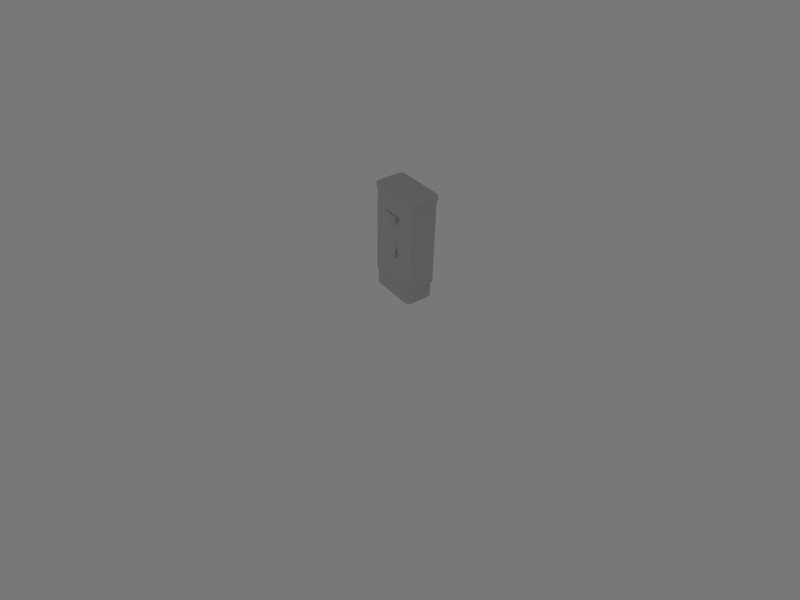 # Source: switchbox_001.blend  (saved by Blender 4.5.87; exported with 4.5.12 LTS)
import bpy
from mathutils import Matrix  # noqa: F401  (used for matrix-valued properties, if any)

bpy.ops.wm.read_factory_settings(use_empty=True)
scene = bpy.context.scene
scene.name = 'Scene'

# ---- collections
col_collection_1 = bpy.data.collections.new('Collection 1'); scene.collection.children.link(col_collection_1)

# ---- materials (node trees are filled in below, after node groups)
mat_switchbox_001_tex = bpy.data.materials.new('switchbox_001_tex')
mat_switchbox_001_tex.alpha_threshold = 0.0
mat_switchbox_001_tex.diffuse_color = (0.7562, 0.7562, 0.7562, 1.0)
mat_switchbox_001_tex.roughness = 0.5
mat_switchbox_001_tex.line_color = (0.0, 0.0, 0.0, 1.0)

# ---- material node trees

# ---- world
world_world = bpy.data.worlds.new('World'); scene.world = world_world
world_world.color = (0.4698, 0.4698, 0.4698)
world_world.use_sun_shadow = False
world_world.sun_shadow_jitter_overblur = 0.0
world_world.cycles.sampling_method = 'MANUAL'
world_world.cycles.sample_map_resolution = 256

# ---- cameras
cam_camera = bpy.data.cameras.new('Camera')
cam_camera.passepartout_alpha = 0.2
cam_camera.clip_end = 100.0
cam_camera.lens = 35.0
cam_camera.ortho_scale = 7.314
cam_camera.show_passepartout = False
cam_camera.show_safe_areas = True
cam_camera.dof.focus_distance = 0.0
cam_camera.dof.aperture_fstop = 128.0

# ---- lights
light_spot = bpy.data.lights.new('Spot', 'POINT')
light_spot.transmission_factor = 0.0
light_spot.cutoff_distance = 30.0
light_spot.energy = 100.0
light_spot.shadow_buffer_clip_start = 8.0
light_spot.shadow_soft_size = 1.0
light_spot.shadow_maximum_resolution = 0.006
light_spot.use_absolute_resolution = True
light_spot.cycles.use_multiple_importance_sampling = False

# ---- meshes
me_switchbox = bpy.data.meshes.new('switchbox')
me_switchbox.from_pydata([(0.3427, 0.1893, 1.373), (0.3427, -0.1893, 1.373), (-0.3427, -0.1893, 1.373), (-0.3427, 0.1893, 1.373), (0.3427, 0.1893, 1.439), (0.3427, -0.1893, 1.439), (-0.3427, -0.1893, 1.439), (-0.3427, 0.1893, 1.439), (-0.2998, -0.2053, 1.373), (-0.2998, 0.2053, 1.373), (-0.2998, 0.2053, 1.439), (-0.2998, -0.2053, 1.439), (0.2962, 0.2053, 1.373), (0.2962, 0.2053, 1.439), (0.2962, -0.2053, 1.439), (0.2962, -0.2053, 1.373), (0.3579, 0.1472, 1.373), (-0.3579, 0.1472, 1.373), (-0.3579, 0.1472, 1.439), (0.3579, 0.1472, 1.439), (-0.2998, 0.1472, 1.439), (0.2962, 0.1472, 1.439), (-0.2998, -0.1399, 1.439), (0.2962, -0.1399, 1.439), (-0.3579, -0.1399, 1.373), (-0.3579, -0.1399, 1.439), (0.3579, -0.1399, 1.439), (0.3579, -0.1399, 1.373), (0.345, -0.1349, 1.373), (-0.345, -0.1349, 1.373), (-0.345, 0.1419, 1.373), (0.345, 0.1419, 1.373), (0.2855, -0.1979, 1.373), (0.2855, 0.1979, 1.373), (-0.289, 0.1979, 1.373), (-0.289, -0.1979, 1.373), (-0.3304, 0.1825, 1.373), (-0.3304, -0.1825, 1.373), (0.3304, -0.1825, 1.373), (0.3304, 0.1825, 1.373), (0.3304, 0.1825, 0.2229), (0.3304, -0.1825, 0.2229), (-0.3304, -0.1825, 0.2229), (-0.3304, 0.1825, 0.2229), (-0.289, -0.1979, 0.2229), (-0.289, 0.1979, 0.2229), (0.2855, 0.1979, 0.2229), (0.2855, -0.1979, 0.2229), (0.345, 0.1419, 0.2229), (-0.345, 0.1419, 0.2229), (-0.345, -0.1349, 0.2229), (0.345, -0.1349, 0.2229), (0.3247, -0.1269, 0.2229), (-0.3247, -0.1269, 0.2229), (-0.3247, 0.1335, 0.2229), (0.3247, 0.1335, 0.2229), (0.2687, -0.1862, 0.2229), (0.2687, 0.1862, 0.2229), (-0.2719, 0.1862, 0.2229), (-0.2719, -0.1862, 0.2229), (-0.3109, 0.1717, 0.2229), (-0.3109, -0.1717, 0.2229), (0.3109, -0.1717, 0.2229), (0.3109, 0.1717, 0.2229), (0.3109, 0.1717, 0.00215), (0.3109, -0.1717, 0.00215), (-0.3109, -0.1717, 0.00215), (-0.3109, 0.1717, 0.00215), (-0.2719, -0.1862, 0.00215), (-0.2719, 0.1862, 0.00215), (0.2687, 0.1862, 0.00215), (0.2687, -0.1862, 0.00215), (0.3247, 0.1335, 0.00215), (-0.3247, 0.1335, 0.00215), (-0.2719, 0.1335, 0.00215), (0.2687, 0.1335, 0.00215), (-0.2719, -0.1269, 0.00215), (0.2687, -0.1269, 0.00215), (-0.3247, -0.1269, 0.00215), (0.3247, -0.1269, 0.00215), (0.09343, -0.1924, 0.8067), (0.09343, -0.1924, 0.6938), (0.0566, -0.1924, 0.6938), (0.0566, -0.1924, 0.8067), (0.09343, -0.2048, 0.8067), (0.09343, -0.2048, 0.6938), (0.0566, -0.2048, 0.6938), (0.0566, -0.2048, 0.8067), (0.09507, -0.1924, 0.7984), (0.05496, -0.1924, 0.7984), (0.09507, -0.2048, 0.7984), (0.05496, -0.2048, 0.7984), (0.05496, -0.2048, 0.7022), (0.05496, -0.1924, 0.7022), (0.09507, -0.2048, 0.7022), (0.09507, -0.1924, 0.7022), (0.06429, -0.1924, 0.692), (0.06429, -0.1924, 0.8086), (0.06429, -0.2048, 0.692), (0.06429, -0.2048, 0.8086), (0.06429, -0.2048, 0.7984), (0.06663, -0.2048, 0.7013), (0.08481, -0.2048, 0.692), (0.08706, -0.2048, 0.7033), (0.08481, -0.1924, 0.8086), (0.08481, -0.2048, 0.7984), (0.08481, -0.2048, 0.8086), (0.08481, -0.1924, 0.692), (0.05496, -0.2048, 0.7262), (0.09507, -0.2048, 0.7262), (0.09507, -0.1924, 0.7262), (0.05496, -0.1924, 0.7262), (0.06431, -0.2048, 0.7253), (0.08473, -0.2048, 0.7273), (0.08536, -0.2177, 0.7208), (0.06493, -0.2177, 0.7188), (0.08706, -0.2224, 0.7033), (0.06663, -0.2224, 0.7013), (0.0644, -0.2068, 0.7243), (0.08483, -0.2068, 0.7262), (0.06663, -0.2075, 0.7013), (0.08706, -0.2075, 0.7033), (0.08891, -0.2075, 0.6244), (0.08, -0.2075, 0.6235), (0.07775, -0.2224, 0.6233), (0.09116, -0.2224, 0.6246), (0.0933, -0.2224, 0.6015), (0.08008, -0.2224, 0.6002), (0.08293, -0.2075, 0.594), (0.09171, -0.2075, 0.5948), (0.09055, -0.1973, 0.5901), (0.08499, -0.1973, 0.5895), (0.08163, -0.1973, 0.6237), (0.08728, -0.1973, 0.6242), (0.07899, -0.2224, 0.611), (0.0923, -0.2224, 0.6123), (0.08327, -0.1973, 0.607), (0.08888, -0.1973, 0.6075), (0.09049, -0.2077, 0.6195), (0.09224, -0.2082, 0.6011), (0.09027, -0.2009, 0.6096), (0.07937, -0.2077, 0.6185), (0.08121, -0.2082, 0.6), (0.0815, -0.2009, 0.6088), (0.07877, -0.2162, 0.6099), (0.09274, -0.2162, 0.6112), (0.09306, -0.2147, 0.6043), (0.07979, -0.2147, 0.603), (0.0805, -0.2022, 0.6164), (0.09108, -0.2028, 0.6037), (0.08979, -0.2022, 0.6173), (0.08184, -0.2028, 0.6028), (0.07843, -0.2147, 0.6165), (0.09179, -0.2147, 0.6178), (0.06683, -0.22, 0.6124), (0.06217, -0.22, 0.6124), (0.06292, -0.2058, 0.6026), (0.06609, -0.2051, 0.6163), (0.06608, -0.2058, 0.6026), (0.06291, -0.2051, 0.6163), (0.06224, -0.2196, 0.6045), (0.06677, -0.2196, 0.6045), (0.063, -0.2039, 0.6086), (0.06262, -0.2112, 0.5999), (0.0626, -0.2107, 0.6185), (0.066, -0.2039, 0.6086), (0.06639, -0.2112, 0.5999), (0.0664, -0.2107, 0.6185), (0.06658, -0.2003, 0.6066), (0.06242, -0.2003, 0.6066), (0.06678, -0.2253, 0.614), (0.06222, -0.2253, 0.614), (0.0666, -0.2003, 0.6234), (0.06241, -0.2003, 0.6234), (0.06244, -0.2003, 0.5947), (0.06657, -0.2003, 0.5947), (0.066, -0.2105, 0.5947), (0.063, -0.2105, 0.5947), (0.06224, -0.2253, 0.6012), (0.06676, -0.2253, 0.6012), (0.06298, -0.2105, 0.6234), (0.06602, -0.2105, 0.6234), (0.07137, -0.1974, 0.5947), (0.05763, -0.1974, 0.5947), (0.05753, -0.1974, 0.6234), (0.07147, -0.1974, 0.6234), (0.05759, -0.1974, 0.6066), (0.07142, -0.1974, 0.6066), (0.1076, -0.2025, 1.154), (0.1076, -0.2025, 1.1), (-0.1138, -0.2025, 1.1), (-0.1138, -0.2025, 1.154), (0.1076, -0.2067, 1.154), (0.1076, -0.2067, 1.1), (-0.1138, -0.2067, 1.1), (-0.1138, -0.2067, 1.154), (-0.05361, -0.1992, 1.1), (-0.05361, -0.1992, 1.154), (-0.0536, -0.21, 1.1), (-0.05361, -0.21, 1.154), (-0.04098, -0.21, 1.154), (-0.04098, -0.1992, 1.154), (-0.04097, -0.21, 1.1), (-0.04098, -0.1992, 1.1), (-0.0371, -0.2025, 1.154), (-0.0371, -0.2025, 1.1), (-0.0371, -0.2067, 1.154), (-0.03709, -0.2067, 1.1), (-0.05652, -0.2067, 1.154), (-0.05652, -0.2025, 1.154), (-0.05651, -0.2067, 1.1), (-0.05652, -0.2025, 1.1), (-0.04808, -0.197, 1.154), (-0.04808, -0.197, 1.1), (-0.04808, -0.2122, 1.154), (-0.04808, -0.2122, 1.1), (0.07337, -0.201, 1.142), (0.07337, -0.201, 1.135), (0.06969, -0.201, 1.135), (0.06969, -0.201, 1.142), (0.07337, -0.2149, 1.14), (0.07337, -0.2121, 1.133), (0.06969, -0.2121, 1.133), (0.06969, -0.2149, 1.14), (0.06969, -0.2214, 1.128), (0.06969, -0.2145, 1.128), (0.07337, -0.2145, 1.128), (0.07337, -0.2214, 1.128), (0.07337, -0.2162, 1.116), (0.07337, -0.2114, 1.121), (0.06969, -0.2114, 1.121), (0.06969, -0.2162, 1.116), (0.06969, -0.201, 1.114), (0.06969, -0.201, 1.121), (0.07337, -0.201, 1.121), (0.07337, -0.201, 1.114), (0.05775, -0.2218, 1.11), (0.0647, -0.2217, 1.11), (0.06465, -0.2188, 1.108), (0.05771, -0.2189, 1.108), (0.0599, -0.2096, 1.12), (0.06498, -0.2124, 1.116), (0.06503, -0.2153, 1.118), (0.05994, -0.2125, 1.122), (0.07117, -0.2092, 1.126), (0.07121, -0.2134, 1.121), (0.07117, -0.2105, 1.119), (0.07113, -0.2063, 1.124), (0.08322, -0.2102, 1.119), (0.07685, -0.2119, 1.117), (0.07689, -0.2148, 1.119), (0.08326, -0.2131, 1.121), (0.08531, -0.2186, 1.108), (0.07835, -0.2187, 1.108), (0.07839, -0.2216, 1.11), (0.08535, -0.2215, 1.11), (0.09018, -0.2145, 1.107), (0.09018, -0.2381, 1.078), (0.05288, -0.2381, 1.078), (0.05288, -0.2145, 1.107), (0.09018, -0.2245, 1.115), (0.09018, -0.2482, 1.086), (0.05288, -0.2482, 1.086), (0.05288, -0.2245, 1.115)], [], [(4, 13, 21, 19), (0, 4, 19, 16), (1, 5, 14, 15), (2, 6, 25, 24), (4, 0, 12, 13), (9, 3, 7, 10), (11, 6, 2, 8), (10, 7, 18, 20), (12, 9, 10, 13), (14, 11, 8, 15), (13, 10, 20, 21), (20, 22, 23, 21), (18, 25, 22, 20), (18, 7, 3, 17), (19, 26, 27, 16), (21, 23, 26, 19), (23, 14, 5, 26), (26, 5, 1, 27), (25, 6, 11, 22), (22, 11, 14, 23), (25, 18, 17, 24), (2, 24, 29, 37), (24, 17, 30, 29), (27, 1, 38, 28), (16, 27, 28, 31), (0, 16, 31, 39), (17, 3, 36, 30), (1, 15, 32, 38), (15, 8, 35, 32), (12, 0, 39, 33), (9, 12, 33, 34), (8, 2, 37, 35), (3, 9, 34, 36), (36, 34, 45, 43), (35, 37, 42, 44), (34, 33, 46, 45), (33, 39, 40, 46), (32, 35, 44, 47), (38, 32, 47, 41), (30, 36, 43, 49), (39, 31, 48, 40), (31, 28, 51, 48), (28, 38, 41, 51), (29, 30, 49, 50), (37, 29, 50, 42), (42, 50, 53, 61), (50, 49, 54, 53), (51, 41, 62, 52), (48, 51, 52, 55), (40, 48, 55, 63), (49, 43, 60, 54), (41, 47, 56, 62), (47, 44, 59, 56), (46, 40, 63, 57), (45, 46, 57, 58), (44, 42, 61, 59), (43, 45, 58, 60), (60, 58, 69, 67), (59, 61, 66, 68), (58, 57, 70, 69), (57, 63, 64, 70), (56, 59, 68, 71), (62, 56, 71, 65), (54, 60, 67, 73), (63, 55, 72, 64), (55, 52, 79, 72), (52, 62, 65, 79), (53, 54, 73, 78), (61, 53, 78, 66), (64, 72, 75, 70), (68, 66, 78, 76), (71, 68, 76, 77), (74, 69, 70, 75), (73, 67, 69, 74), (72, 79, 77, 75), (79, 65, 71, 77), (76, 74, 75, 77), (78, 73, 74, 76), (84, 106, 105, 90), (80, 84, 90, 88), (81, 85, 102, 107), (82, 86, 92, 93), (83, 87, 99, 97), (91, 87, 83, 89), (90, 109, 110, 88), (91, 108, 112, 100), (92, 86, 98, 101), (94, 85, 81, 95), (92, 108, 111, 93), (98, 102, 103, 101), (99, 106, 104, 97), (98, 86, 82, 96), (99, 87, 91, 100), (106, 84, 80, 104), (103, 94, 109, 113), (102, 85, 94, 103), (102, 98, 96, 107), (106, 99, 100, 105), (109, 90, 105, 113), (113, 105, 100, 112), (108, 91, 89, 111), (108, 92, 101, 112), (109, 94, 95, 110), (113, 112, 118, 119), (112, 101, 120, 118), (103, 113, 119, 121), (101, 103, 121, 120), (117, 116, 114, 115), (119, 114, 116, 121), (120, 117, 115, 118), (118, 115, 114, 119), (120, 121, 122, 123), (117, 120, 123, 124), (121, 116, 125, 122), (116, 117, 124, 125), (125, 124, 134, 135), (129, 126, 127, 128), (129, 128, 131, 130), (123, 122, 133, 132), (132, 133, 137, 136), (137, 130, 131, 136), (134, 127, 126, 135), (126, 146, 145, 135), (126, 129, 139, 146), (127, 147, 142, 128), (127, 134, 144, 147), (132, 148, 141, 123), (132, 136, 143, 148), (130, 149, 139, 129), (130, 137, 140, 149), (133, 150, 140, 137), (133, 122, 138, 150), (131, 151, 143, 136), (131, 128, 142, 151), (124, 152, 144, 134), (124, 123, 141, 152), (125, 153, 138, 122), (125, 135, 145, 153), (139, 142, 147, 146), (144, 145, 146, 147), (144, 152, 153, 145), (138, 153, 152, 141), (138, 141, 148, 150), (140, 150, 148, 143), (140, 143, 151, 149), (149, 151, 142, 139), (158, 156, 163, 166), (165, 162, 156, 158), (165, 157, 159, 162), (167, 164, 159, 157), (167, 154, 155, 164), (155, 154, 161, 160), (166, 163, 160, 161), (170, 154, 167, 181), (171, 180, 164, 155), (174, 177, 163, 156), (174, 156, 162, 169), (172, 181, 167, 157), (172, 157, 165, 168), (175, 168, 165, 158), (175, 158, 166, 176), (173, 169, 162, 159), (173, 159, 164, 180), (178, 171, 155, 160), (178, 160, 163, 177), (179, 176, 166, 161), (179, 161, 154, 170), (171, 178, 179, 170), (180, 181, 172, 173), (176, 177, 174, 175), (176, 179, 178, 177), (170, 181, 180, 171), (175, 174, 183, 182), (173, 172, 185, 184), (168, 175, 182, 187), (172, 168, 187, 185), (174, 169, 186, 183), (169, 173, 184, 186), (190, 191, 209, 211), (192, 206, 207, 193), (188, 192, 193, 189), (189, 193, 207, 205), (190, 194, 195, 191), (191, 195, 208, 209), (199, 214, 212, 197), (198, 210, 211, 196), (199, 208, 210, 198), (197, 212, 213, 196), (201, 204, 205, 203), (200, 206, 204, 201), (202, 215, 213, 203), (200, 214, 215, 202), (206, 192, 188, 204), (204, 188, 189, 205), (207, 202, 203, 205), (206, 200, 202, 207), (208, 195, 194, 210), (210, 194, 190, 211), (208, 199, 197, 209), (209, 197, 196, 211), (214, 199, 198, 215), (215, 198, 196, 213), (212, 201, 203, 213), (214, 200, 201, 212), (216, 220, 221, 217), (217, 221, 222, 218), (218, 222, 223, 219), (219, 223, 220, 216), (220, 223, 224, 227), (223, 222, 225, 224), (222, 221, 226, 225), (221, 220, 227, 226), (226, 227, 228, 229), (225, 226, 229, 230), (224, 225, 230, 231), (227, 224, 231, 228), (228, 231, 232, 235), (231, 230, 233, 232), (230, 229, 234, 233), (229, 228, 235, 234), (242, 243, 236, 237), (241, 242, 237, 238), (240, 241, 238, 239), (243, 240, 239, 236), (244, 247, 240, 243), (247, 246, 241, 240), (246, 245, 242, 241), (245, 244, 243, 242), (250, 251, 244, 245), (249, 250, 245, 246), (248, 249, 246, 247), (251, 248, 247, 244), (252, 248, 251, 255), (253, 249, 248, 252), (254, 250, 249, 253), (255, 251, 250, 254), (258, 259, 256, 257), (260, 263, 262, 261), (256, 260, 261, 257), (257, 261, 262, 258), (258, 262, 263, 259), (259, 263, 260, 256)])
_uv = me_switchbox.uv_layers.new(name='UVMap')
_uv.uv.foreach_set('vector', [0.3353, 0.298, 0.3138, 0.3054, 0.3138, 0.2786, 0.3423, 0.2786, 0.9684, 0.9636, 0.9684, 0.9911, 0.9481, 0.9911, 0.9481, 0.9636, 0.7929, 0.9636, 0.7929, 0.9911, 0.7717, 0.9911, 0.7717, 0.9636, 0.4785, 0.9636, 0.4785, 0.9911, 0.4549, 0.9911, 0.4549, 0.9636, 0.9684, 0.9911, 0.9684, 0.9636, 0.9916, 0.9636, 0.9916, 0.9911, 0.2803, 0.9636, 0.3009, 0.9636, 0.3009, 0.9911, 0.2803, 0.9911, 0.5023, 0.9911, 0.4785, 0.9911, 0.4785, 0.9636, 0.5023, 0.9636, 0.03861, 0.3054, 0.01879, 0.298, 0.01177, 0.2786, 0.03861, 0.2786, 0.008822, 0.9636, 0.2803, 0.9636, 0.2803, 0.9911, 0.008822, 0.9911, 0.7717, 0.9911, 0.5023, 0.9911, 0.5023, 0.9636, 0.7717, 0.9636, 0.3138, 0.3054, 0.03861, 0.3054, 0.03861, 0.2786, 0.3138, 0.2786, 0.03861, 0.2786, 0.03861, 0.146, 0.3138, 0.146, 0.3138, 0.2786, 0.01177, 0.2786, 0.01177, 0.146, 0.03861, 0.146, 0.03861, 0.2786, 0.3221, 0.9911, 0.3009, 0.9911, 0.3009, 0.9636, 0.3221, 0.9636, 0.9481, 0.9911, 0.8163, 0.9911, 0.8163, 0.9636, 0.9481, 0.9636, 0.3138, 0.2786, 0.3138, 0.146, 0.3423, 0.146, 0.3423, 0.2786, 0.3138, 0.146, 0.3138, 0.1158, 0.3353, 0.1232, 0.3423, 0.146, 0.8163, 0.9911, 0.7929, 0.9911, 0.7929, 0.9636, 0.8163, 0.9636, 0.01177, 0.146, 0.01879, 0.1232, 0.03861, 0.1158, 0.03861, 0.146, 0.03861, 0.146, 0.03861, 0.1158, 0.3138, 0.1158, 0.3138, 0.146, 0.4549, 0.9911, 0.3221, 0.9911, 0.3221, 0.9636, 0.4549, 0.9636, 0.4785, 0.9636, 0.4549, 0.9636, 0.4549, 0.9561, 0.4785, 0.9561, 0.4549, 0.9636, 0.3221, 0.9636, 0.3221, 0.9561, 0.4549, 0.9561, 0.8163, 0.9636, 0.7929, 0.9636, 0.7929, 0.9561, 0.8163, 0.9561, 0.9481, 0.9636, 0.8163, 0.9636, 0.8163, 0.9561, 0.9481, 0.9561, 0.9684, 0.9636, 0.9481, 0.9636, 0.9481, 0.9561, 0.9684, 0.9561, 0.3221, 0.9636, 0.3009, 0.9636, 0.3009, 0.9561, 0.3221, 0.9561, 0.7929, 0.9636, 0.7717, 0.9636, 0.7717, 0.9561, 0.7929, 0.9561, 0.7717, 0.9636, 0.5023, 0.9636, 0.5023, 0.9561, 0.7717, 0.9561, 0.9916, 0.9636, 0.9684, 0.9636, 0.9684, 0.9561, 0.9916, 0.9561, 0.2803, 0.9636, 0.008822, 0.9636, 0.008822, 0.9561, 0.2803, 0.9561, 0.5023, 0.9636, 0.4785, 0.9636, 0.4785, 0.9561, 0.5023, 0.9561, 0.3009, 0.9636, 0.2803, 0.9636, 0.2803, 0.9561, 0.3009, 0.9561, 0.3009, 0.9561, 0.2803, 0.9561, 0.2803, 0.4419, 0.3009, 0.4419, 0.5023, 0.9561, 0.4785, 0.9561, 0.4785, 0.4419, 0.5023, 0.4419, 0.2803, 0.9561, 0.008822, 0.9561, 0.008822, 0.4419, 0.2803, 0.4419, 0.9916, 0.9561, 0.9684, 0.9561, 0.9684, 0.4419, 0.9916, 0.4419, 0.7717, 0.9561, 0.5023, 0.9561, 0.5023, 0.4419, 0.7717, 0.4419, 0.7929, 0.9561, 0.7717, 0.9561, 0.7717, 0.4419, 0.7929, 0.4419, 0.3221, 0.9561, 0.3009, 0.9561, 0.3009, 0.4419, 0.3221, 0.4419, 0.9684, 0.9561, 0.9481, 0.9561, 0.9481, 0.4419, 0.9684, 0.4419, 0.9481, 0.9561, 0.8163, 0.9561, 0.8163, 0.4419, 0.9481, 0.4419, 0.8163, 0.9561, 0.7929, 0.9561, 0.7929, 0.4419, 0.8163, 0.4419, 0.4549, 0.9561, 0.3221, 0.9561, 0.3221, 0.4419, 0.4549, 0.4419, 0.4785, 0.9561, 0.4549, 0.9561, 0.4549, 0.4419, 0.4785, 0.4419, 0.4785, 0.4419, 0.4549, 0.4419, 0.4549, 0.4294, 0.4785, 0.4294, 0.4549, 0.4419, 0.3221, 0.4419, 0.3221, 0.4294, 0.4549, 0.4294, 0.8163, 0.4419, 0.7929, 0.4419, 0.7929, 0.4294, 0.8163, 0.4294, 0.9481, 0.4419, 0.8163, 0.4419, 0.8163, 0.4294, 0.9481, 0.4294, 0.9684, 0.4419, 0.9481, 0.4419, 0.9481, 0.4294, 0.9684, 0.4294, 0.3221, 0.4419, 0.3009, 0.4419, 0.3009, 0.4294, 0.3221, 0.4294, 0.7929, 0.4419, 0.7717, 0.4419, 0.7717, 0.4294, 0.7929, 0.4294, 0.7717, 0.4419, 0.5023, 0.4419, 0.5023, 0.4294, 0.7717, 0.4294, 0.9916, 0.4419, 0.9684, 0.4419, 0.9684, 0.4294, 0.9916, 0.4294, 0.2803, 0.4419, 0.008822, 0.4419, 0.008822, 0.4294, 0.2803, 0.4294, 0.5023, 0.4419, 0.4785, 0.4419, 0.4785, 0.4294, 0.5023, 0.4294, 0.3009, 0.4419, 0.2803, 0.4419, 0.2803, 0.4294, 0.3009, 0.4294, 0.3009, 0.4294, 0.2803, 0.4294, 0.2803, 0.3129, 0.3009, 0.3129, 0.5023, 0.4294, 0.4785, 0.4294, 0.4785, 0.3129, 0.5023, 0.3129, 0.2803, 0.4294, 0.008822, 0.4294, 0.008822, 0.3129, 0.2803, 0.3129, 0.9916, 0.4294, 0.9684, 0.4294, 0.9684, 0.3129, 0.9916, 0.3129, 0.7717, 0.4294, 0.5023, 0.4294, 0.5023, 0.3129, 0.7717, 0.3129, 0.7929, 0.4294, 0.7717, 0.4294, 0.7717, 0.3129, 0.7929, 0.3129, 0.3221, 0.4294, 0.3009, 0.4294, 0.3009, 0.3129, 0.3221, 0.3129, 0.9684, 0.4294, 0.9481, 0.4294, 0.9481, 0.3129, 0.9684, 0.3129, 0.9481, 0.4294, 0.8163, 0.4294, 0.8163, 0.3129, 0.9481, 0.3129, 0.8163, 0.4294, 0.7929, 0.4294, 0.7929, 0.3129, 0.8163, 0.3129, 0.4549, 0.4294, 0.3221, 0.4294, 0.3221, 0.3129, 0.4549, 0.3129, 0.4785, 0.4294, 0.4549, 0.4294, 0.4549, 0.3129, 0.4785, 0.3129, 0.6421, 0.1318, 0.6485, 0.1494, 0.6226, 0.1493, 0.6226, 0.125, 0.3727, 0.2966, 0.3547, 0.2899, 0.3484, 0.2692, 0.3728, 0.2692, 0.6224, 0.297, 0.3727, 0.2966, 0.3728, 0.2692, 0.6224, 0.2696, 0.3729, 0.149, 0.373, 0.1246, 0.6226, 0.125, 0.6226, 0.1493, 0.3486, 0.1489, 0.355, 0.1313, 0.373, 0.1246, 0.3729, 0.149, 0.6485, 0.1494, 0.6483, 0.2696, 0.6224, 0.2696, 0.6226, 0.1493, 0.6483, 0.2696, 0.6419, 0.2903, 0.6224, 0.297, 0.6224, 0.2696, 0.3728, 0.2692, 0.3729, 0.149, 0.6226, 0.1493, 0.6224, 0.2696, 0.3484, 0.2692, 0.3486, 0.1489, 0.3729, 0.149, 0.3728, 0.2692, 0.8425, 0.2627, 0.8326, 0.2686, 0.8326, 0.2511, 0.8479, 0.2511, 0.8579, 0.2784, 0.8425, 0.2627, 0.8479, 0.2511, 0.8713, 0.2511, 0.8579, 0.03929, 0.8425, 0.05456, 0.8326, 0.0504, 0.8326, 0.02898, 0.7655, 0.03929, 0.7816, 0.05456, 0.7751, 0.06315, 0.7517, 0.06315, 0.7655, 0.2784, 0.7816, 0.2627, 0.7932, 0.2686, 0.7932, 0.2945, 0.7751, 0.2511, 0.7816, 0.2627, 0.7655, 0.2784, 0.7517, 0.2511, 0.8479, 0.2511, 0.8479, 0.1107, 0.8713, 0.1107, 0.8713, 0.2511, 0.7751, 0.2511, 0.7751, 0.1107, 0.7932, 0.1107, 0.7932, 0.2511, 0.7751, 0.06315, 0.7816, 0.05456, 0.7932, 0.0504, 0.7932, 0.06315, 0.8479, 0.06315, 0.8425, 0.05456, 0.8579, 0.03929, 0.8713, 0.06315, 0.7751, 0.06315, 0.7751, 0.1107, 0.7517, 0.1107, 0.7517, 0.06315, 0.7932, 0.0504, 0.8326, 0.0504, 0.8326, 0.06315, 0.7932, 0.06315, 0.7932, 0.2686, 0.8326, 0.2686, 0.8326, 0.2945, 0.7932, 0.2945, 0.7932, 0.0504, 0.7816, 0.05456, 0.7655, 0.03929, 0.7932, 0.02898, 0.7932, 0.2686, 0.7816, 0.2627, 0.7751, 0.2511, 0.7932, 0.2511, 0.8326, 0.2686, 0.8425, 0.2627, 0.8579, 0.2784, 0.8326, 0.2945, 0.8326, 0.06315, 0.8479, 0.06315, 0.8479, 0.1107, 0.8326, 0.1107, 0.8326, 0.0504, 0.8425, 0.05456, 0.8479, 0.06315, 0.8326, 0.06315, 0.8326, 0.0504, 0.7932, 0.0504, 0.7932, 0.02898, 0.8326, 0.02898, 0.8326, 0.2686, 0.7932, 0.2686, 0.7932, 0.2511, 0.8326, 0.2511, 0.8479, 0.1107, 0.8479, 0.2511, 0.8326, 0.2511, 0.8326, 0.1107, 0.8326, 0.1107, 0.8326, 0.2511, 0.7932, 0.2511, 0.7932, 0.1107, 0.7751, 0.1107, 0.7751, 0.2511, 0.7517, 0.2511, 0.7517, 0.1107, 0.7751, 0.1107, 0.7751, 0.06315, 0.7932, 0.06315, 0.7932, 0.1107, 0.8479, 0.1107, 0.8479, 0.06315, 0.8713, 0.06315, 0.8713, 0.1107, 0.9611, 0.3008, 0.9295, 0.3008, 0.9295, 0.2915, 0.9611, 0.2915, 0.9295, 0.3008, 0.9035, 0.2538, 0.9035, 0.244, 0.9295, 0.2915, 0.9919, 0.2538, 0.9611, 0.3008, 0.9611, 0.2915, 0.9883, 0.244, 0.9035, 0.2538, 0.8786, 0.2538, 0.8786, 0.244, 0.9035, 0.244, 0.9295, 0.244, 0.9611, 0.244, 0.9611, 0.2728, 0.9295, 0.2728, 0.9611, 0.2915, 0.9611, 0.2728, 0.9611, 0.244, 0.9883, 0.244, 0.9035, 0.244, 0.9295, 0.244, 0.9295, 0.2728, 0.9295, 0.2915, 0.9295, 0.2915, 0.9295, 0.2728, 0.9611, 0.2728, 0.9611, 0.2915, 0.9035, 0.244, 0.8786, 0.244, 0.8786, 0.1134, 0.9035, 0.1134, 0.9295, 0.244, 0.9035, 0.244, 0.9035, 0.1134, 0.9295, 0.1134, 0.9883, 0.244, 0.9611, 0.244, 0.9611, 0.1134, 0.9883, 0.1134, 0.9611, 0.244, 0.9295, 0.244, 0.9295, 0.1134, 0.9611, 0.1134, 0.9908, 0.09281, 0.9869, 0.0902, 0.9869, 0.06562, 0.9914, 0.06821, 0.9571, 0.02648, 0.992, 0.03987, 0.9869, 0.04393, 0.9571, 0.0314, 0.9571, 0.02648, 0.9571, 0.0314, 0.9366, 0.02246, 0.9318, 0.01691, 0.9571, 0.09064, 0.9571, 0.09539, 0.9312, 0.09537, 0.9366, 0.09095, 0.9366, 0.09095, 0.9312, 0.09537, 0.9315, 0.05852, 0.9366, 0.05743, 0.9315, 0.05852, 0.9318, 0.01691, 0.9366, 0.02246, 0.9366, 0.05743, 0.9869, 0.06562, 0.9869, 0.04393, 0.992, 0.03987, 0.9914, 0.06821, 0.8777, 0.04302, 0.893, 0.0488, 0.8898, 0.06247, 0.8776, 0.06471, 0.8777, 0.04302, 0.9076, 0.02999, 0.9059, 0.04246, 0.893, 0.0488, 0.9869, 0.04393, 0.9715, 0.04955, 0.9585, 0.04347, 0.9571, 0.0314, 0.9869, 0.04393, 0.9869, 0.06562, 0.9745, 0.06325, 0.9715, 0.04955, 0.9366, 0.09095, 0.9464, 0.07629, 0.9575, 0.08054, 0.9571, 0.09064, 0.9366, 0.09095, 0.9366, 0.05743, 0.9438, 0.06109, 0.9464, 0.07629, 0.9283, 0.02069, 0.917, 0.04784, 0.9059, 0.04246, 0.9076, 0.02999, 0.9283, 0.02069, 0.9286, 0.05575, 0.9207, 0.05971, 0.917, 0.04784, 0.9283, 0.08942, 0.918, 0.07497, 0.9207, 0.05971, 0.9286, 0.05575, 0.9283, 0.08942, 0.9075, 0.08951, 0.9069, 0.07939, 0.918, 0.07497, 0.9366, 0.02246, 0.9476, 0.0491, 0.9438, 0.06109, 0.9366, 0.05743, 0.9366, 0.02246, 0.9571, 0.0314, 0.9585, 0.04347, 0.9476, 0.0491, 0.9869, 0.0902, 0.9715, 0.07661, 0.9745, 0.06325, 0.9869, 0.06562, 0.9869, 0.0902, 0.9571, 0.09064, 0.9575, 0.08054, 0.9715, 0.07661, 0.8776, 0.08928, 0.8928, 0.07566, 0.9069, 0.07939, 0.9075, 0.08951, 0.8776, 0.08928, 0.8776, 0.06471, 0.8898, 0.06247, 0.8928, 0.07566, 0.9591, 0.0512, 0.9585, 0.04347, 0.9715, 0.04955, 0.9669, 0.05512, 0.9745, 0.06325, 0.9687, 0.06345, 0.9669, 0.05512, 0.9715, 0.04955, 0.9745, 0.06325, 0.9715, 0.07661, 0.9669, 0.07141, 0.9687, 0.06345, 0.9584, 0.07351, 0.9669, 0.07141, 0.9715, 0.07661, 0.9575, 0.08054, 0.9584, 0.07351, 0.9575, 0.08054, 0.9464, 0.07629, 0.9518, 0.07074, 0.9502, 0.06153, 0.9518, 0.07074, 0.9464, 0.07629, 0.9438, 0.06109, 0.9502, 0.06153, 0.9438, 0.06109, 0.9476, 0.0491, 0.9525, 0.05438, 0.9525, 0.05438, 0.9476, 0.0491, 0.9585, 0.04347, 0.9591, 0.0512, 0.6918, 0.2372, 0.6865, 0.2312, 0.6968, 0.226, 0.6972, 0.2348, 0.6896, 0.2428, 0.6817, 0.2423, 0.6865, 0.2312, 0.6918, 0.2372, 0.6896, 0.2428, 0.6905, 0.2508, 0.6844, 0.258, 0.6817, 0.2423, 0.6963, 0.2529, 0.696, 0.2622, 0.6844, 0.258, 0.6905, 0.2508, 0.6963, 0.2529, 0.7048, 0.247, 0.7136, 0.2498, 0.696, 0.2622, 0.7136, 0.2498, 0.7048, 0.247, 0.7046, 0.2397, 0.7128, 0.2348, 0.6972, 0.2348, 0.6968, 0.226, 0.7128, 0.2348, 0.7046, 0.2397, 0.6701, 0.1851, 0.6802, 0.1821, 0.698, 0.1936, 0.6983, 0.203, 0.7237, 0.2528, 0.6955, 0.2707, 0.696, 0.2622, 0.7136, 0.2498, 0.6761, 0.2162, 0.6955, 0.2162, 0.6968, 0.226, 0.6865, 0.2312, 0.6761, 0.2162, 0.6865, 0.2312, 0.6817, 0.2423, 0.6761, 0.2388, 0.7177, 0.203, 0.6983, 0.203, 0.698, 0.1936, 0.7085, 0.1894, 0.7177, 0.203, 0.7085, 0.1894, 0.7109, 0.1749, 0.7177, 0.1711, 0.7177, 0.1484, 0.7177, 0.1711, 0.7109, 0.1749, 0.7073, 0.1635, 0.7177, 0.1484, 0.7073, 0.1635, 0.697, 0.1584, 0.6983, 0.1484, 0.6761, 0.2707, 0.6761, 0.2388, 0.6817, 0.2423, 0.6844, 0.258, 0.6761, 0.2707, 0.6844, 0.258, 0.696, 0.2622, 0.6955, 0.2707, 0.7237, 0.2285, 0.7237, 0.2528, 0.7136, 0.2498, 0.7128, 0.2348, 0.7237, 0.2285, 0.7128, 0.2348, 0.6968, 0.226, 0.6955, 0.2162, 0.6701, 0.1609, 0.6983, 0.1484, 0.697, 0.1584, 0.681, 0.1672, 0.6701, 0.1609, 0.681, 0.1672, 0.6802, 0.1821, 0.6701, 0.1851, 0.7237, 0.2528, 0.7237, 0.2285, 0.7278, 0.2285, 0.7278, 0.2528, 0.6955, 0.2707, 0.6955, 0.275, 0.6761, 0.275, 0.6761, 0.2707, 0.6955, 0.2124, 0.6955, 0.2162, 0.6761, 0.2162, 0.6761, 0.2124, 0.6955, 0.2124, 0.7278, 0.2285, 0.7237, 0.2285, 0.6955, 0.2162, 0.7278, 0.2528, 0.6955, 0.275, 0.6955, 0.2707, 0.7237, 0.2528, 0.6761, 0.2124, 0.6761, 0.2162, 0.6706, 0.2162, 0.6706, 0.2124, 0.6761, 0.2707, 0.6761, 0.275, 0.6706, 0.275, 0.6706, 0.2707, 0.7177, 0.1711, 0.7177, 0.1484, 0.7232, 0.1484, 0.7232, 0.1711, 0.7177, 0.203, 0.7177, 0.1711, 0.7232, 0.1711, 0.7232, 0.203, 0.6761, 0.2162, 0.6761, 0.2388, 0.6706, 0.2388, 0.6706, 0.2162, 0.6761, 0.2388, 0.6761, 0.2707, 0.6706, 0.2707, 0.6706, 0.2388, 0.3281, 0.09829, 0.3281, 0.02789, 0.402, 0.02789, 0.402, 0.09829, 0.3104, 0.09476, 0.1243, 0.09476, 0.1243, 0.02533, 0.3104, 0.02533, 0.3203, 0.1057, 0.3104, 0.09476, 0.3104, 0.02533, 0.3203, 0.01396, 0.3203, 0.01396, 0.3104, 0.02533, 0.1243, 0.02533, 0.1243, 0.01396, 0.01355, 0.01396, 0.02184, 0.02533, 0.02184, 0.09476, 0.01355, 0.1057, 0.01355, 0.1057, 0.02184, 0.09476, 0.09439, 0.09476, 0.09439, 0.1057, 0.1, 0.09476, 0.1081, 0.09476, 0.1081, 0.1057, 0.1, 0.1057, 0.1, 0.02533, 0.09439, 0.02533, 0.09439, 0.01396, 0.1, 0.01396, 0.1, 0.09476, 0.09439, 0.09476, 0.09439, 0.02533, 0.1, 0.02533, 0.4077, 0.02789, 0.4153, 0.02789, 0.4153, 0.09829, 0.4077, 0.09829, 0.4249, 0.02789, 0.4315, 0.02789, 0.4315, 0.09829, 0.4249, 0.09829, 0.118, 0.09476, 0.1243, 0.09476, 0.1243, 0.1057, 0.118, 0.1057, 0.118, 0.02533, 0.1081, 0.02533, 0.1081, 0.01396, 0.118, 0.01396, 0.118, 0.09476, 0.1081, 0.09476, 0.1081, 0.02533, 0.118, 0.02533, 0.1243, 0.09476, 0.3104, 0.09476, 0.3203, 0.1057, 0.1243, 0.1057, 0.4315, 0.02789, 0.6181, 0.02789, 0.6181, 0.09829, 0.4315, 0.09829, 0.1243, 0.02533, 0.118, 0.02533, 0.118, 0.01396, 0.1243, 0.01396, 0.1243, 0.09476, 0.118, 0.09476, 0.118, 0.02533, 0.1243, 0.02533, 0.09439, 0.09476, 0.02184, 0.09476, 0.02184, 0.02533, 0.09439, 0.02533, 0.09439, 0.02533, 0.02184, 0.02533, 0.01355, 0.01396, 0.09439, 0.01396, 0.09439, 0.09476, 0.1, 0.09476, 0.1, 0.1057, 0.09439, 0.1057, 0.402, 0.02789, 0.4077, 0.02789, 0.4077, 0.09829, 0.402, 0.09829, 0.1081, 0.09476, 0.1, 0.09476, 0.1, 0.02533, 0.1081, 0.02533, 0.1081, 0.02533, 0.1, 0.02533, 0.1, 0.01396, 0.1081, 0.01396, 0.4153, 0.02789, 0.4249, 0.02789, 0.4249, 0.09829, 0.4153, 0.09829, 0.1081, 0.09476, 0.118, 0.09476, 0.118, 0.1057, 0.1081, 0.1057, 0.6834, 0.09546, 0.6656, 0.09546, 0.6656, 0.08676, 0.6834, 0.08676, 0.6834, 0.08676, 0.6656, 0.08676, 0.6656, 0.08115, 0.6834, 0.08115, 0.6834, 0.1098, 0.6656, 0.1098, 0.6656, 0.1014, 0.6834, 0.1014, 0.6834, 0.1014, 0.6656, 0.1014, 0.6656, 0.09546, 0.6834, 0.09546, 0.6656, 0.09546, 0.6656, 0.1014, 0.6542, 0.1014, 0.6542, 0.09546, 0.6656, 0.1014, 0.6656, 0.1098, 0.6542, 0.1098, 0.6542, 0.1014, 0.6656, 0.08115, 0.6656, 0.08676, 0.6542, 0.08676, 0.6542, 0.08115, 0.6656, 0.08676, 0.6656, 0.09546, 0.6542, 0.09546, 0.6542, 0.08676, 0.6542, 0.08676, 0.6542, 0.09546, 0.6427, 0.09546, 0.6427, 0.08676, 0.6542, 0.08115, 0.6542, 0.08676, 0.6427, 0.08676, 0.6427, 0.08115, 0.6542, 0.1014, 0.6542, 0.1098, 0.6427, 0.1098, 0.6427, 0.1014, 0.6542, 0.09546, 0.6542, 0.1014, 0.6427, 0.1014, 0.6427, 0.09546, 0.6427, 0.09546, 0.6427, 0.1014, 0.6265, 0.1014, 0.6265, 0.09546, 0.6427, 0.1014, 0.6427, 0.1098, 0.6265, 0.1098, 0.6265, 0.1014, 0.6427, 0.08115, 0.6427, 0.08676, 0.6265, 0.08676, 0.6265, 0.08115, 0.6427, 0.08676, 0.6427, 0.09546, 0.6265, 0.09546, 0.6265, 0.08676, 0.7038, 0.08676, 0.7038, 0.09546, 0.6876, 0.09546, 0.6876, 0.08676, 0.7038, 0.08115, 0.7038, 0.08676, 0.6876, 0.08676, 0.6876, 0.08115, 0.7038, 0.1014, 0.7038, 0.1098, 0.6876, 0.1098, 0.6876, 0.1014, 0.7038, 0.09546, 0.7038, 0.1014, 0.6876, 0.1014, 0.6876, 0.09546, 0.7153, 0.09546, 0.7153, 0.1014, 0.7038, 0.1014, 0.7038, 0.09546, 0.7153, 0.1014, 0.7153, 0.1098, 0.7038, 0.1098, 0.7038, 0.1014, 0.7153, 0.08115, 0.7153, 0.08676, 0.7038, 0.08676, 0.7038, 0.08115, 0.7153, 0.08676, 0.7153, 0.09546, 0.7038, 0.09546, 0.7038, 0.08676, 0.7267, 0.08676, 0.7267, 0.09546, 0.7153, 0.09546, 0.7153, 0.08676, 0.7267, 0.08115, 0.7267, 0.08676, 0.7153, 0.08676, 0.7153, 0.08115, 0.7267, 0.1014, 0.7267, 0.1098, 0.7153, 0.1098, 0.7153, 0.1014, 0.7267, 0.09546, 0.7267, 0.1014, 0.7153, 0.1014, 0.7153, 0.09546, 0.7445, 0.1014, 0.7267, 0.1014, 0.7267, 0.09546, 0.7445, 0.09546, 0.7445, 0.1098, 0.7267, 0.1098, 0.7267, 0.1014, 0.7445, 0.1014, 0.7445, 0.08676, 0.7267, 0.08676, 0.7267, 0.08115, 0.7445, 0.08115, 0.7445, 0.09546, 0.7267, 0.09546, 0.7267, 0.08676, 0.7445, 0.08676, 0.7422, 0.01758, 0.7422, 0.06543, 0.6943, 0.06543, 0.6943, 0.0166, 0.6827, 0.06667, 0.6347, 0.06667, 0.6347, 0.01901, 0.6827, 0.01901, 0.6897, 0.07374, 0.6827, 0.06667, 0.6827, 0.01901, 0.6897, 0.01195, 0.6897, 0.01195, 0.6827, 0.01901, 0.6347, 0.01901, 0.6277, 0.01195, 0.6277, 0.01195, 0.6347, 0.01901, 0.6347, 0.06667, 0.6277, 0.07374, 0.6277, 0.07374, 0.6347, 0.06667, 0.6827, 0.06667, 0.6897, 0.07374])
_ca = me_switchbox.color_attributes.new('Col', 'BYTE_COLOR', 'CORNER')
_ca.data.foreach_set('color', [1.0, 1.0, 1.0, 1.0, 1.0, 1.0, 1.0, 1.0, 1.0, 1.0, 1.0, 1.0, 1.0, 1.0, 1.0, 1.0, 1.0, 1.0, 1.0, 1.0, 1.0, 1.0, 1.0, 1.0, 1.0, 1.0, 1.0, 1.0, 1.0, 1.0, 1.0, 1.0, 1.0, 1.0, 1.0, 1.0, 1.0, 1.0, 1.0, 1.0, 1.0, 1.0, 1.0, 1.0, 1.0, 1.0, 1.0, 1.0, 1.0, 1.0, 1.0, 1.0, 1.0, 1.0, 1.0, 1.0, 1.0, 1.0, 1.0, 1.0, 1.0, 1.0, 1.0, 1.0, 1.0, 1.0, 1.0, 1.0, 1.0, 1.0, 1.0, 1.0, 1.0, 1.0, 1.0, 1.0, 1.0, 1.0, 1.0, 1.0, 1.0, 1.0, 1.0, 1.0, 1.0, 1.0, 1.0, 1.0, 1.0, 1.0, 1.0, 1.0, 1.0, 1.0, 1.0, 1.0, 1.0, 1.0, 1.0, 1.0, 1.0, 1.0, 1.0, 1.0, 1.0, 1.0, 1.0, 1.0, 1.0, 1.0, 1.0, 1.0, 1.0, 1.0, 1.0, 1.0, 1.0, 1.0, 1.0, 1.0, 1.0, 1.0, 1.0, 1.0, 1.0, 1.0, 1.0, 1.0, 1.0, 1.0, 1.0, 1.0, 1.0, 1.0, 1.0, 1.0, 1.0, 1.0, 1.0, 1.0, 1.0, 1.0, 1.0, 1.0, 1.0, 1.0, 1.0, 1.0, 1.0, 1.0, 1.0, 1.0, 1.0, 1.0, 1.0, 1.0, 1.0, 1.0, 1.0, 1.0, 1.0, 1.0, 1.0, 1.0, 1.0, 1.0, 1.0, 1.0, 1.0, 1.0, 1.0, 1.0, 1.0, 1.0, 1.0, 1.0, 1.0, 1.0, 1.0, 1.0, 1.0, 1.0, 1.0, 1.0, 1.0, 1.0, 1.0, 1.0, 1.0, 1.0, 1.0, 1.0, 1.0, 1.0, 1.0, 1.0, 1.0, 1.0, 1.0, 1.0, 1.0, 1.0, 1.0, 1.0, 1.0, 1.0, 1.0, 1.0, 1.0, 1.0, 1.0, 1.0, 1.0, 1.0, 1.0, 1.0, 1.0, 1.0, 1.0, 1.0, 1.0, 1.0, 1.0, 1.0, 1.0, 1.0, 1.0, 1.0, 1.0, 1.0, 1.0, 1.0, 1.0, 1.0, 1.0, 1.0, 1.0, 1.0, 1.0, 1.0, 1.0, 1.0, 1.0, 1.0, 1.0, 1.0, 1.0, 1.0, 1.0, 1.0, 1.0, 1.0, 1.0, 1.0, 1.0, 1.0, 1.0, 1.0, 1.0, 1.0, 1.0, 1.0, 1.0, 1.0, 1.0, 1.0, 1.0, 1.0, 1.0, 1.0, 1.0, 1.0, 1.0, 1.0, 1.0, 1.0, 1.0, 1.0, 1.0, 1.0, 1.0, 1.0, 1.0, 1.0, 1.0, 1.0, 1.0, 1.0, 1.0, 1.0, 1.0, 1.0, 1.0, 1.0, 1.0, 1.0, 1.0, 1.0, 1.0, 1.0, 1.0, 1.0, 1.0, 1.0, 1.0, 1.0, 1.0, 1.0, 1.0, 1.0, 1.0, 1.0, 1.0, 1.0, 1.0, 1.0, 1.0, 1.0, 1.0, 1.0, 1.0, 1.0, 1.0, 1.0, 1.0, 1.0, 1.0, 1.0, 1.0, 1.0, 1.0, 1.0, 1.0, 1.0, 1.0, 1.0, 1.0, 1.0, 1.0, 1.0, 1.0, 1.0, 1.0, 1.0, 1.0, 1.0, 1.0, 1.0, 1.0, 1.0, 1.0, 1.0, 1.0, 1.0, 1.0, 1.0, 1.0, 1.0, 1.0, 1.0, 1.0, 1.0, 1.0, 1.0, 1.0, 1.0, 1.0, 1.0, 1.0, 1.0, 1.0, 1.0, 1.0, 1.0, 1.0, 1.0, 1.0, 1.0, 1.0, 1.0, 1.0, 1.0, 1.0, 1.0, 1.0, 1.0, 1.0, 1.0, 1.0, 1.0, 1.0, 1.0, 1.0, 1.0, 1.0, 1.0, 1.0, 1.0, 1.0, 1.0, 1.0, 1.0, 1.0, 1.0, 1.0, 1.0, 1.0, 1.0, 1.0, 1.0, 1.0, 1.0, 1.0, 1.0, 1.0, 1.0, 1.0, 1.0, 1.0, 1.0, 1.0, 1.0, 1.0, 1.0, 1.0, 1.0, 1.0, 1.0, 1.0, 1.0, 1.0, 1.0, 1.0, 1.0, 1.0, 1.0, 1.0, 1.0, 1.0, 1.0, 1.0, 1.0, 1.0, 1.0, 1.0, 1.0, 1.0, 1.0, 1.0, 1.0, 1.0, 1.0, 1.0, 1.0, 1.0, 1.0, 1.0, 1.0, 1.0, 1.0, 1.0, 1.0, 1.0, 1.0, 1.0, 1.0, 1.0, 1.0, 1.0, 1.0, 1.0, 1.0, 1.0, 1.0, 1.0, 1.0, 1.0, 1.0, 1.0, 1.0, 1.0, 1.0, 1.0, 1.0, 1.0, 1.0, 1.0, 1.0, 1.0, 1.0, 1.0, 1.0, 1.0, 1.0, 1.0, 1.0, 1.0, 1.0, 1.0, 1.0, 1.0, 1.0, 1.0, 1.0, 1.0, 1.0, 1.0, 1.0, 1.0, 1.0, 1.0, 1.0, 1.0, 1.0, 1.0, 1.0, 1.0, 1.0, 1.0, 1.0, 1.0, 1.0, 1.0, 1.0, 1.0, 1.0, 1.0, 1.0, 1.0, 1.0, 1.0, 1.0, 1.0, 1.0, 1.0, 1.0, 1.0, 1.0, 1.0, 1.0, 1.0, 1.0, 1.0, 1.0, 1.0, 1.0, 1.0, 1.0, 1.0, 1.0, 1.0, 1.0, 1.0, 1.0, 1.0, 1.0, 1.0, 1.0, 1.0, 1.0, 1.0, 1.0, 1.0, 1.0, 1.0, 1.0, 1.0, 1.0, 1.0, 1.0, 1.0, 1.0, 1.0, 1.0, 1.0, 1.0, 1.0, 1.0, 1.0, 1.0, 1.0, 1.0, 1.0, 1.0, 1.0, 1.0, 1.0, 1.0, 1.0, 1.0, 1.0, 1.0, 1.0, 1.0, 1.0, 1.0, 1.0, 1.0, 1.0, 1.0, 1.0, 1.0, 1.0, 1.0, 1.0, 1.0, 1.0, 1.0, 1.0, 1.0, 1.0, 1.0, 1.0, 1.0, 1.0, 1.0, 1.0, 1.0, 1.0, 1.0, 1.0, 1.0, 1.0, 1.0, 1.0, 1.0, 1.0, 1.0, 1.0, 1.0, 1.0, 1.0, 1.0, 1.0, 1.0, 1.0, 1.0, 1.0, 1.0, 1.0, 1.0, 1.0, 1.0, 1.0, 1.0, 1.0, 1.0, 1.0, 1.0, 1.0, 1.0, 1.0, 1.0, 1.0, 1.0, 1.0, 1.0, 1.0, 1.0, 1.0, 1.0, 1.0, 1.0, 1.0, 1.0, 1.0, 1.0, 1.0, 1.0, 1.0, 1.0, 1.0, 1.0, 1.0, 1.0, 1.0, 1.0, 1.0, 1.0, 1.0, 1.0, 1.0, 1.0, 1.0, 1.0, 1.0, 1.0, 1.0, 1.0, 1.0, 1.0, 1.0, 1.0, 1.0, 1.0, 1.0, 1.0, 1.0, 1.0, 1.0, 1.0, 1.0, 1.0, 1.0, 1.0, 1.0, 1.0, 1.0, 1.0, 1.0, 1.0, 1.0, 1.0, 1.0, 1.0, 1.0, 1.0, 1.0, 1.0, 1.0, 1.0, 1.0, 1.0, 1.0, 1.0, 1.0, 1.0, 1.0, 1.0, 1.0, 1.0, 1.0, 1.0, 1.0, 1.0, 1.0, 1.0, 1.0, 1.0, 1.0, 1.0, 1.0, 1.0, 1.0, 1.0, 1.0, 1.0, 1.0, 1.0, 1.0, 1.0, 1.0, 1.0, 1.0, 1.0, 1.0, 1.0, 1.0, 1.0, 1.0, 1.0, 1.0, 1.0, 1.0, 1.0, 1.0, 1.0, 1.0, 1.0, 1.0, 1.0, 1.0, 1.0, 1.0, 1.0, 1.0, 1.0, 1.0, 1.0, 1.0, 1.0, 1.0, 1.0, 1.0, 1.0, 1.0, 1.0, 1.0, 1.0, 1.0, 1.0, 1.0, 1.0, 1.0, 1.0, 1.0, 1.0, 1.0, 1.0, 1.0, 1.0, 1.0, 1.0, 1.0, 1.0, 1.0, 1.0, 1.0, 1.0, 1.0, 1.0, 1.0, 1.0, 1.0, 1.0, 1.0, 1.0, 1.0, 1.0, 1.0, 1.0, 1.0, 1.0, 1.0, 1.0, 1.0, 1.0, 1.0, 1.0, 1.0, 1.0, 1.0, 1.0, 1.0, 1.0, 1.0, 1.0, 1.0, 1.0, 1.0, 1.0, 1.0, 1.0, 1.0, 1.0, 1.0, 1.0, 1.0, 1.0, 1.0, 1.0, 1.0, 1.0, 1.0, 1.0, 1.0, 1.0, 1.0, 1.0, 1.0, 1.0, 1.0, 1.0, 1.0, 1.0, 1.0, 1.0, 1.0, 1.0, 1.0, 1.0, 1.0, 1.0, 1.0, 1.0, 1.0, 1.0, 1.0, 1.0, 1.0, 1.0, 1.0, 1.0, 1.0, 1.0, 1.0, 1.0, 1.0, 1.0, 1.0, 1.0, 1.0, 1.0, 1.0, 1.0, 1.0, 1.0, 1.0, 1.0, 1.0, 1.0, 1.0, 1.0, 1.0, 1.0, 1.0, 1.0, 1.0, 1.0, 1.0, 1.0, 1.0, 1.0, 1.0, 1.0, 1.0, 1.0, 1.0, 1.0, 1.0, 1.0, 1.0, 1.0, 1.0, 1.0, 1.0, 1.0, 1.0, 1.0, 1.0, 1.0, 1.0, 1.0, 1.0, 1.0, 1.0, 1.0, 1.0, 1.0, 1.0, 1.0, 1.0, 1.0, 1.0, 1.0, 1.0, 1.0, 1.0, 1.0, 1.0, 1.0, 1.0, 1.0, 1.0, 1.0, 1.0, 1.0, 1.0, 1.0, 1.0, 1.0, 1.0, 1.0, 1.0, 1.0, 1.0, 1.0, 1.0, 1.0, 1.0, 1.0, 1.0, 1.0, 1.0, 1.0, 1.0, 1.0, 1.0, 1.0, 1.0, 1.0, 1.0, 1.0, 1.0, 1.0, 1.0, 1.0, 1.0, 1.0, 1.0, 1.0, 1.0, 1.0, 1.0, 1.0, 1.0, 1.0, 1.0, 1.0, 1.0, 1.0, 1.0, 1.0, 1.0, 1.0, 1.0, 1.0, 1.0, 1.0, 1.0, 1.0, 1.0, 1.0, 1.0, 1.0, 1.0, 1.0, 1.0, 1.0, 1.0, 1.0, 1.0, 1.0, 1.0, 1.0, 1.0, 1.0, 1.0, 1.0, 1.0, 1.0, 1.0, 1.0, 1.0, 1.0, 1.0, 1.0, 1.0, 1.0, 1.0, 1.0, 1.0, 1.0, 1.0, 1.0, 1.0, 1.0, 1.0, 1.0, 1.0, 1.0, 1.0, 1.0, 1.0, 1.0, 1.0, 1.0, 1.0, 1.0, 1.0, 1.0, 1.0, 1.0, 1.0, 1.0, 1.0, 1.0, 1.0, 1.0, 1.0, 1.0, 1.0, 1.0, 1.0, 1.0, 1.0, 1.0, 1.0, 1.0, 1.0, 1.0, 1.0, 1.0, 1.0, 1.0, 1.0, 1.0, 1.0, 1.0, 1.0, 1.0, 1.0, 1.0, 1.0, 1.0, 1.0, 1.0, 1.0, 1.0, 1.0, 1.0, 1.0, 1.0, 1.0, 1.0, 1.0, 1.0, 1.0, 1.0, 1.0, 1.0, 1.0, 1.0, 1.0, 1.0, 1.0, 1.0, 1.0, 1.0, 1.0, 1.0, 1.0, 1.0, 1.0, 1.0, 1.0, 1.0, 1.0, 1.0, 1.0, 1.0, 1.0, 1.0, 1.0, 1.0, 1.0, 1.0, 1.0, 1.0, 1.0, 1.0, 1.0, 1.0, 1.0, 1.0, 1.0, 1.0, 1.0, 1.0, 1.0, 1.0, 1.0, 1.0, 1.0, 1.0, 1.0, 1.0, 1.0, 1.0, 1.0, 1.0, 1.0, 1.0, 1.0, 1.0, 1.0, 1.0, 1.0, 1.0, 1.0, 1.0, 1.0, 1.0, 1.0, 1.0, 1.0, 1.0, 1.0, 1.0, 1.0, 1.0, 1.0, 1.0, 1.0, 1.0, 1.0, 1.0, 1.0, 1.0, 1.0, 1.0, 1.0, 1.0, 1.0, 1.0, 1.0, 1.0, 1.0, 1.0, 1.0, 1.0, 1.0, 1.0, 1.0, 1.0, 1.0, 1.0, 1.0, 1.0, 1.0, 1.0, 1.0, 1.0, 1.0, 1.0, 1.0, 1.0, 1.0, 1.0, 1.0, 1.0, 1.0, 1.0, 1.0, 1.0, 1.0, 1.0, 1.0, 1.0, 1.0, 1.0, 1.0, 1.0, 1.0, 1.0, 1.0, 1.0, 1.0, 1.0, 1.0, 1.0, 1.0, 1.0, 1.0, 1.0, 1.0, 1.0, 1.0, 1.0, 1.0, 1.0, 1.0, 1.0, 1.0, 1.0, 1.0, 1.0, 1.0, 1.0, 1.0, 1.0, 1.0, 1.0, 1.0, 1.0, 1.0, 1.0, 1.0, 1.0, 1.0, 1.0, 1.0, 1.0, 1.0, 1.0, 1.0, 1.0, 1.0, 1.0, 1.0, 1.0, 1.0, 1.0, 1.0, 1.0, 1.0, 1.0, 1.0, 1.0, 1.0, 1.0, 1.0, 1.0, 1.0, 1.0, 1.0, 1.0, 1.0, 1.0, 1.0, 1.0, 1.0, 1.0, 1.0, 1.0, 1.0, 1.0, 1.0, 1.0, 1.0, 1.0, 1.0, 1.0, 1.0, 1.0, 1.0, 1.0, 1.0, 1.0, 1.0, 1.0, 1.0, 1.0, 1.0, 1.0, 1.0, 1.0, 1.0, 1.0, 1.0, 1.0, 1.0, 1.0, 1.0, 1.0, 1.0, 1.0, 1.0, 1.0, 1.0, 1.0, 1.0, 1.0, 1.0, 1.0, 1.0, 1.0, 1.0, 1.0, 1.0, 1.0, 1.0, 1.0, 1.0, 1.0, 1.0, 1.0, 1.0, 1.0, 1.0, 1.0, 1.0, 1.0, 1.0, 1.0, 1.0, 1.0, 1.0, 1.0, 1.0, 1.0, 1.0, 1.0, 1.0, 1.0, 1.0, 1.0, 1.0, 1.0, 1.0, 1.0, 1.0, 1.0, 1.0, 1.0, 1.0, 1.0, 1.0, 1.0, 1.0, 1.0, 1.0, 1.0, 1.0, 1.0, 1.0, 1.0, 1.0, 1.0, 1.0, 1.0, 1.0, 1.0, 1.0, 1.0, 1.0, 1.0, 1.0, 1.0, 1.0, 1.0, 1.0, 1.0, 1.0, 1.0, 1.0, 1.0, 1.0, 1.0, 1.0, 1.0, 1.0, 1.0, 1.0, 1.0, 1.0, 1.0, 1.0, 1.0, 1.0, 1.0, 1.0, 1.0, 1.0, 1.0, 1.0, 1.0, 1.0, 1.0, 1.0, 1.0, 1.0, 1.0, 1.0, 1.0, 1.0, 1.0, 1.0, 1.0, 1.0, 1.0, 1.0, 1.0, 1.0, 1.0, 1.0, 1.0, 1.0, 1.0, 1.0, 1.0, 1.0, 1.0, 1.0, 1.0, 1.0, 1.0, 1.0, 1.0, 1.0, 1.0, 1.0, 1.0, 1.0, 1.0, 1.0, 1.0, 1.0, 1.0, 1.0, 1.0, 1.0, 1.0, 1.0, 1.0, 1.0, 1.0, 1.0, 1.0, 1.0, 1.0, 1.0, 1.0, 1.0, 1.0, 1.0, 1.0, 1.0, 1.0, 1.0, 1.0, 1.0, 1.0, 1.0, 1.0, 1.0, 1.0, 1.0, 1.0, 1.0, 1.0, 1.0, 1.0, 1.0, 1.0, 1.0, 1.0, 1.0, 1.0, 1.0, 1.0, 1.0, 1.0, 1.0, 1.0, 1.0, 1.0, 1.0, 1.0, 1.0, 1.0, 1.0, 1.0, 1.0, 1.0, 1.0, 1.0, 1.0, 1.0, 1.0, 1.0, 1.0, 1.0, 1.0, 1.0, 1.0, 1.0, 1.0, 1.0, 1.0, 1.0, 1.0, 1.0, 1.0, 1.0, 1.0, 1.0, 1.0, 1.0, 1.0, 1.0, 1.0, 1.0, 1.0, 1.0, 1.0, 1.0, 1.0, 1.0, 1.0, 1.0, 1.0, 1.0, 1.0, 1.0, 1.0, 1.0, 1.0, 1.0, 1.0, 1.0, 1.0, 1.0, 1.0, 1.0, 1.0, 1.0, 1.0, 1.0, 1.0, 1.0, 1.0, 1.0, 1.0, 1.0, 1.0, 1.0, 1.0, 1.0, 1.0, 1.0, 1.0, 1.0, 1.0, 1.0, 1.0, 1.0, 1.0, 1.0, 1.0, 1.0, 1.0, 1.0, 1.0, 1.0, 1.0, 1.0, 1.0, 1.0, 1.0, 1.0, 1.0, 1.0, 1.0, 1.0, 1.0, 1.0, 1.0, 1.0, 1.0, 1.0, 1.0, 1.0, 1.0, 1.0, 1.0, 1.0, 1.0, 1.0, 1.0, 1.0, 1.0, 1.0, 1.0, 1.0, 1.0, 1.0, 1.0, 1.0, 1.0, 1.0, 1.0, 1.0, 1.0, 1.0, 1.0, 1.0, 1.0, 1.0, 1.0, 1.0, 1.0, 1.0, 1.0, 1.0, 1.0, 1.0, 1.0, 1.0, 1.0, 1.0, 1.0, 1.0, 1.0, 1.0, 1.0, 1.0, 1.0, 1.0, 1.0, 1.0, 1.0, 1.0, 1.0, 1.0, 1.0, 1.0, 1.0, 1.0, 1.0, 1.0, 1.0, 1.0, 1.0, 1.0, 1.0, 1.0, 1.0, 1.0, 1.0, 1.0, 1.0, 1.0, 1.0, 1.0, 1.0, 1.0, 1.0, 1.0, 1.0, 1.0, 1.0, 1.0, 1.0, 1.0, 1.0, 1.0, 1.0, 1.0, 1.0, 1.0, 1.0, 1.0, 1.0, 1.0, 1.0, 1.0, 1.0, 1.0, 1.0, 1.0, 1.0, 1.0, 1.0, 1.0, 1.0, 1.0, 1.0, 1.0, 1.0, 1.0, 1.0, 1.0, 1.0, 1.0, 1.0, 1.0, 1.0, 1.0, 1.0, 1.0, 1.0, 1.0, 1.0, 1.0, 1.0, 1.0, 1.0, 1.0, 1.0, 1.0, 1.0, 1.0, 1.0, 1.0, 1.0, 1.0, 1.0, 1.0, 1.0, 1.0, 1.0, 1.0, 1.0, 1.0, 1.0, 1.0, 1.0, 1.0, 1.0, 1.0, 1.0, 1.0, 1.0, 1.0, 1.0, 1.0, 1.0, 1.0, 1.0, 1.0, 1.0, 1.0, 1.0, 1.0, 1.0, 1.0, 1.0, 1.0, 1.0, 1.0, 1.0, 1.0, 1.0, 1.0, 1.0, 1.0, 1.0, 1.0, 1.0, 1.0, 1.0, 1.0, 1.0, 1.0, 1.0, 1.0, 1.0, 1.0, 1.0, 1.0, 1.0, 1.0, 1.0, 1.0, 1.0, 1.0, 1.0, 1.0, 1.0, 1.0, 1.0, 1.0, 1.0, 1.0, 1.0, 1.0, 1.0, 1.0, 1.0, 1.0, 1.0, 1.0, 1.0, 1.0, 1.0, 1.0, 1.0, 1.0, 1.0, 1.0, 1.0, 1.0, 1.0, 1.0, 1.0, 1.0, 1.0, 1.0, 1.0, 1.0, 1.0, 1.0, 1.0, 1.0, 1.0, 1.0, 1.0, 1.0, 1.0, 1.0, 1.0, 1.0, 1.0, 1.0, 1.0, 1.0, 1.0, 1.0, 1.0, 1.0, 1.0, 1.0, 1.0, 1.0, 1.0, 1.0, 1.0, 1.0, 1.0, 1.0, 1.0, 1.0, 1.0, 1.0, 1.0, 1.0, 1.0, 1.0, 1.0, 1.0, 1.0, 1.0, 1.0, 1.0, 1.0, 1.0, 1.0, 1.0, 1.0, 1.0, 1.0, 1.0, 1.0, 1.0, 1.0, 1.0, 1.0, 1.0, 1.0, 1.0, 1.0, 1.0, 1.0, 1.0, 1.0, 1.0, 1.0, 1.0, 1.0, 1.0, 1.0, 1.0, 1.0, 1.0, 1.0, 1.0, 1.0, 1.0, 1.0, 1.0, 1.0, 1.0, 1.0, 1.0, 1.0, 1.0, 1.0, 1.0, 1.0, 1.0, 1.0, 1.0, 1.0, 1.0, 1.0, 1.0, 1.0, 1.0, 1.0, 1.0, 1.0, 1.0, 1.0, 1.0, 1.0, 1.0, 1.0, 1.0, 1.0, 1.0, 1.0, 1.0, 1.0, 1.0, 1.0, 1.0, 1.0, 1.0, 1.0, 1.0, 1.0, 1.0, 1.0, 1.0, 1.0, 1.0, 1.0, 1.0, 1.0, 1.0, 1.0, 1.0, 1.0, 1.0, 1.0, 1.0, 1.0, 1.0, 1.0, 1.0, 1.0, 1.0, 1.0, 1.0, 1.0, 1.0, 1.0, 1.0, 1.0, 1.0, 1.0, 1.0, 1.0, 1.0, 1.0, 1.0, 1.0, 1.0, 1.0, 1.0, 1.0, 1.0, 1.0, 1.0, 1.0, 1.0, 1.0, 1.0, 1.0, 1.0, 1.0, 1.0, 1.0, 1.0, 1.0, 1.0, 1.0, 1.0, 1.0, 1.0, 1.0, 1.0, 1.0, 1.0, 1.0, 1.0, 1.0, 1.0, 1.0, 1.0, 1.0, 1.0, 1.0, 1.0, 1.0, 1.0, 1.0, 1.0, 1.0, 1.0, 1.0, 1.0, 1.0, 1.0, 1.0, 1.0, 1.0, 1.0, 1.0, 1.0, 1.0, 1.0, 1.0, 1.0, 1.0, 1.0, 1.0, 1.0, 1.0, 1.0, 1.0, 1.0, 1.0, 1.0, 1.0, 1.0, 1.0, 1.0, 1.0, 1.0, 1.0, 1.0, 1.0, 1.0, 1.0, 1.0, 1.0, 1.0, 1.0, 1.0, 1.0, 1.0, 1.0, 1.0, 1.0, 1.0, 1.0, 1.0, 1.0, 1.0, 1.0, 1.0, 1.0, 1.0, 1.0, 1.0, 1.0, 1.0, 1.0, 1.0, 1.0, 1.0, 1.0, 1.0, 1.0, 1.0, 1.0, 1.0, 1.0, 1.0, 1.0, 1.0, 1.0, 1.0, 1.0, 1.0, 1.0, 1.0, 1.0, 1.0, 1.0, 1.0, 1.0, 1.0, 1.0, 1.0, 1.0, 1.0, 1.0, 1.0, 1.0, 1.0, 1.0, 1.0, 1.0, 1.0, 1.0, 1.0, 1.0, 1.0, 1.0, 1.0, 1.0, 1.0, 1.0, 1.0, 1.0, 1.0, 1.0, 1.0, 1.0, 1.0, 1.0, 1.0, 1.0, 1.0, 1.0, 1.0, 1.0, 1.0, 1.0, 1.0, 1.0, 1.0, 1.0, 1.0, 1.0, 1.0, 1.0, 1.0, 1.0, 1.0, 1.0, 1.0, 1.0, 1.0, 1.0, 1.0, 1.0, 1.0, 1.0, 1.0, 1.0, 1.0, 1.0, 1.0, 1.0, 1.0, 1.0, 1.0, 1.0, 1.0, 1.0, 1.0, 1.0, 1.0, 1.0, 1.0, 1.0, 1.0, 1.0, 1.0, 1.0, 1.0, 1.0, 1.0, 1.0, 1.0, 1.0, 1.0, 1.0, 1.0, 1.0, 1.0, 1.0, 1.0, 1.0, 1.0, 1.0, 1.0, 1.0, 1.0, 1.0, 1.0, 1.0, 1.0, 1.0, 1.0, 1.0, 1.0, 1.0, 1.0, 1.0, 1.0, 1.0, 1.0, 1.0, 1.0, 1.0, 1.0, 1.0, 1.0, 1.0, 1.0, 1.0, 1.0, 1.0, 1.0, 1.0, 1.0, 1.0, 1.0, 1.0, 1.0, 1.0, 1.0, 1.0, 1.0, 1.0, 1.0, 1.0, 1.0, 1.0, 1.0, 1.0, 1.0, 1.0, 1.0, 1.0, 1.0, 1.0, 1.0, 1.0, 1.0, 1.0, 1.0, 1.0, 1.0, 1.0, 1.0, 1.0, 1.0, 1.0, 1.0, 1.0, 1.0, 1.0, 1.0, 1.0, 1.0, 1.0, 1.0, 1.0, 1.0, 1.0, 1.0, 1.0, 1.0, 1.0, 1.0, 1.0, 1.0, 1.0, 1.0, 1.0, 1.0, 1.0, 1.0, 1.0, 1.0, 1.0, 1.0, 1.0, 1.0, 1.0, 1.0, 1.0, 1.0, 1.0, 1.0, 1.0, 1.0, 1.0, 1.0, 1.0, 1.0, 1.0, 1.0, 1.0, 1.0, 1.0, 1.0, 1.0, 1.0, 1.0, 1.0, 1.0, 1.0, 1.0, 1.0, 1.0, 1.0, 1.0, 1.0, 1.0, 1.0, 1.0, 1.0, 1.0, 1.0, 1.0, 1.0, 1.0, 1.0, 1.0, 1.0, 1.0, 1.0, 1.0, 1.0, 1.0, 1.0, 1.0, 1.0, 1.0, 1.0, 1.0, 1.0, 1.0, 1.0, 1.0, 1.0, 1.0, 1.0, 1.0, 1.0, 1.0, 1.0, 1.0, 1.0, 1.0, 1.0, 1.0, 1.0, 1.0, 1.0, 1.0, 1.0, 1.0, 1.0, 1.0, 1.0, 1.0, 1.0, 1.0, 1.0, 1.0, 1.0, 1.0, 1.0, 1.0, 1.0, 1.0, 1.0, 1.0, 1.0, 1.0, 1.0, 1.0, 1.0, 1.0, 1.0, 1.0, 1.0, 1.0, 1.0, 1.0, 1.0, 1.0, 1.0, 1.0, 1.0, 1.0, 1.0, 1.0, 1.0, 1.0, 1.0, 1.0, 1.0, 1.0, 1.0, 1.0, 1.0, 1.0, 1.0, 1.0, 1.0, 1.0, 1.0, 1.0, 1.0, 1.0, 1.0, 1.0, 1.0, 1.0, 1.0, 1.0, 1.0, 1.0, 1.0, 1.0, 1.0, 1.0, 1.0, 1.0, 1.0, 1.0, 1.0, 1.0, 1.0, 1.0, 1.0, 1.0, 1.0, 1.0, 1.0, 1.0, 1.0, 1.0, 1.0, 1.0, 1.0, 1.0, 1.0, 1.0, 1.0, 1.0, 1.0, 1.0, 1.0, 1.0, 1.0, 1.0, 1.0, 1.0, 1.0, 1.0, 1.0, 1.0, 1.0, 1.0, 1.0, 1.0, 1.0, 1.0, 1.0, 1.0, 1.0, 1.0, 1.0, 1.0, 1.0, 1.0, 1.0, 1.0, 1.0, 1.0, 1.0, 1.0, 1.0, 1.0, 1.0, 1.0, 1.0, 1.0, 1.0, 1.0, 1.0, 1.0, 1.0, 1.0, 1.0, 1.0, 1.0, 1.0, 1.0, 1.0, 1.0, 1.0, 1.0, 1.0, 1.0, 1.0, 1.0, 1.0, 1.0, 1.0, 1.0, 1.0, 1.0, 1.0, 1.0, 1.0, 1.0, 1.0, 1.0, 1.0, 1.0, 1.0, 1.0, 1.0, 1.0, 1.0, 1.0, 1.0, 1.0, 1.0, 1.0, 1.0, 1.0, 1.0, 1.0, 1.0, 1.0, 1.0, 1.0, 1.0, 1.0, 1.0, 1.0, 1.0, 1.0, 1.0, 1.0, 1.0, 1.0, 1.0, 1.0, 1.0, 1.0, 1.0, 1.0, 1.0, 1.0, 1.0, 1.0, 1.0, 1.0, 1.0, 1.0, 1.0, 1.0, 1.0, 1.0, 1.0, 1.0, 1.0, 1.0, 1.0, 1.0, 1.0, 1.0, 1.0, 1.0, 1.0, 1.0, 1.0, 1.0, 1.0, 1.0, 1.0, 1.0, 1.0, 1.0, 1.0, 1.0, 1.0, 1.0, 1.0, 1.0, 1.0, 1.0, 1.0, 1.0, 1.0, 1.0, 1.0, 1.0, 1.0, 1.0, 1.0, 1.0, 1.0, 1.0, 1.0, 1.0, 1.0, 1.0, 1.0, 1.0, 1.0, 1.0, 1.0, 1.0, 1.0, 1.0, 1.0, 1.0, 1.0, 1.0, 1.0, 1.0, 1.0, 1.0, 1.0, 1.0, 1.0, 1.0, 1.0, 1.0, 1.0, 1.0, 1.0, 1.0, 1.0, 1.0, 1.0, 1.0, 1.0, 1.0, 1.0, 1.0, 1.0, 1.0, 1.0, 1.0, 1.0, 1.0, 1.0, 1.0, 1.0, 1.0, 1.0, 1.0, 1.0, 1.0, 1.0, 1.0, 1.0, 1.0, 1.0, 1.0, 1.0, 1.0, 1.0, 1.0, 1.0, 1.0, 1.0, 1.0, 1.0, 1.0, 1.0, 1.0, 1.0, 1.0, 1.0, 1.0, 1.0, 1.0, 1.0, 1.0, 1.0, 1.0, 1.0, 1.0, 1.0, 1.0, 1.0, 1.0, 1.0, 1.0, 1.0, 1.0, 1.0, 1.0, 1.0, 1.0, 1.0, 1.0, 1.0, 1.0, 1.0, 1.0, 1.0, 1.0, 1.0, 1.0, 1.0, 1.0, 1.0, 1.0, 1.0, 1.0, 1.0, 1.0, 1.0, 1.0, 1.0, 1.0, 1.0, 1.0, 1.0, 1.0, 1.0, 1.0, 1.0, 1.0, 1.0, 1.0, 1.0, 1.0, 1.0, 1.0, 1.0, 1.0, 1.0, 1.0, 1.0, 1.0, 1.0, 1.0, 1.0, 1.0, 1.0, 1.0, 1.0, 1.0, 1.0, 1.0, 1.0, 1.0, 1.0, 1.0, 1.0, 1.0, 1.0, 1.0, 1.0, 1.0, 1.0, 1.0, 1.0, 1.0, 1.0, 1.0, 1.0, 1.0, 1.0, 1.0, 1.0, 1.0, 1.0, 1.0, 1.0, 1.0, 1.0, 1.0, 1.0, 1.0, 1.0, 1.0, 1.0, 1.0, 1.0, 1.0, 1.0, 1.0, 1.0, 1.0, 1.0, 1.0, 1.0, 1.0, 1.0, 1.0, 1.0, 1.0, 1.0, 1.0, 1.0, 1.0, 1.0, 1.0, 1.0, 1.0, 1.0, 1.0, 1.0, 1.0, 1.0, 1.0, 1.0, 1.0, 1.0, 1.0, 1.0, 1.0, 1.0, 1.0, 1.0, 1.0, 1.0, 1.0, 1.0, 1.0, 1.0, 1.0, 1.0, 1.0, 1.0, 1.0, 1.0, 1.0, 1.0, 1.0, 1.0, 1.0, 1.0, 1.0, 1.0, 1.0, 1.0, 1.0, 1.0, 1.0, 1.0, 1.0, 1.0, 1.0, 1.0, 1.0, 1.0, 1.0, 1.0, 1.0, 1.0, 1.0, 1.0, 1.0, 1.0, 1.0, 1.0, 1.0, 1.0, 1.0, 1.0, 1.0, 1.0, 1.0, 1.0, 1.0, 1.0, 1.0, 1.0, 1.0, 1.0, 1.0, 1.0, 1.0, 1.0, 1.0, 1.0, 1.0, 1.0, 1.0, 1.0, 1.0, 1.0, 1.0, 1.0, 1.0, 1.0, 1.0, 1.0, 1.0, 1.0, 1.0, 1.0, 1.0, 1.0, 1.0, 1.0, 1.0, 1.0, 1.0, 1.0, 1.0, 1.0, 1.0, 1.0, 1.0, 1.0, 1.0, 1.0, 1.0, 1.0, 1.0, 1.0, 1.0, 1.0, 1.0, 1.0, 1.0, 1.0, 1.0, 1.0, 1.0, 1.0, 1.0, 1.0, 1.0, 1.0, 1.0, 1.0, 1.0, 1.0, 1.0, 1.0, 1.0, 1.0, 1.0, 1.0, 1.0, 1.0, 1.0, 1.0, 1.0, 1.0, 1.0, 1.0, 1.0, 1.0, 1.0, 1.0, 1.0, 1.0, 1.0, 1.0, 1.0, 1.0, 1.0, 1.0, 1.0, 1.0, 1.0, 1.0, 1.0, 1.0, 1.0, 1.0, 1.0, 1.0, 1.0, 1.0, 1.0, 1.0, 1.0, 1.0, 1.0, 1.0, 1.0, 1.0, 1.0, 1.0, 1.0, 1.0, 1.0, 1.0, 1.0, 1.0, 1.0, 1.0, 1.0, 1.0, 1.0, 1.0, 1.0, 1.0, 1.0, 1.0, 1.0, 1.0, 1.0, 1.0, 1.0, 1.0, 1.0, 1.0, 1.0, 1.0, 1.0, 1.0, 1.0, 1.0, 1.0, 1.0, 1.0, 1.0, 1.0, 1.0, 1.0, 1.0, 1.0, 1.0, 1.0, 1.0, 1.0, 1.0, 1.0, 1.0, 1.0, 1.0, 1.0, 1.0, 1.0, 1.0, 1.0, 1.0, 1.0, 1.0, 1.0, 1.0, 1.0, 1.0, 1.0, 1.0, 1.0, 1.0, 1.0, 1.0, 1.0, 1.0, 1.0, 1.0, 1.0, 1.0, 1.0, 1.0, 1.0, 1.0, 1.0, 1.0, 1.0, 1.0, 1.0, 1.0, 1.0, 1.0, 1.0, 1.0, 1.0, 1.0, 1.0, 1.0, 1.0, 1.0, 1.0, 1.0, 1.0, 1.0, 1.0, 1.0, 1.0, 1.0, 1.0, 1.0, 1.0, 1.0, 1.0, 1.0, 1.0, 1.0, 1.0, 1.0, 1.0, 1.0, 1.0, 1.0, 1.0, 1.0, 1.0, 1.0, 1.0, 1.0, 1.0, 1.0, 1.0, 1.0, 1.0, 1.0, 1.0, 1.0, 1.0, 1.0, 1.0, 1.0, 1.0, 1.0, 1.0, 1.0, 1.0, 1.0, 1.0, 1.0, 1.0, 1.0, 1.0, 1.0, 1.0, 1.0, 1.0, 1.0, 1.0, 1.0, 1.0, 1.0, 1.0, 1.0, 1.0, 1.0, 1.0, 1.0, 1.0, 1.0, 1.0, 1.0, 1.0, 1.0, 1.0, 1.0, 1.0, 1.0, 1.0, 1.0, 1.0, 1.0, 1.0, 1.0, 1.0, 1.0, 1.0, 1.0, 1.0, 1.0, 1.0, 1.0, 1.0, 1.0, 1.0, 1.0, 1.0, 1.0, 1.0, 1.0, 1.0, 1.0, 1.0, 1.0, 1.0, 1.0, 1.0, 1.0, 1.0, 1.0, 1.0, 1.0, 1.0, 1.0, 1.0, 1.0, 1.0, 1.0, 1.0, 1.0, 1.0, 1.0, 1.0, 1.0, 1.0, 1.0, 1.0, 1.0, 1.0, 1.0, 1.0, 1.0, 1.0, 1.0, 1.0, 1.0, 1.0, 1.0, 1.0, 1.0, 1.0, 1.0, 1.0, 1.0, 1.0, 1.0, 1.0, 1.0, 1.0, 1.0, 1.0, 1.0, 1.0, 1.0, 1.0, 1.0, 1.0, 1.0, 1.0, 1.0, 1.0, 1.0, 1.0, 1.0, 1.0, 1.0, 1.0, 1.0, 1.0, 1.0, 1.0, 1.0, 1.0, 1.0, 1.0, 1.0, 1.0, 1.0, 1.0, 1.0, 1.0, 1.0, 1.0, 1.0, 1.0, 1.0, 1.0, 1.0, 1.0, 1.0, 1.0, 1.0, 1.0, 1.0, 1.0, 1.0, 1.0, 1.0, 1.0, 1.0, 1.0, 1.0, 1.0, 1.0, 1.0, 1.0, 1.0, 1.0, 1.0, 1.0, 1.0, 1.0, 1.0, 1.0, 1.0, 1.0, 1.0, 1.0, 1.0, 1.0, 1.0, 1.0, 1.0, 1.0, 1.0, 1.0, 1.0, 1.0, 1.0, 1.0, 1.0, 1.0, 1.0, 1.0, 1.0, 1.0, 1.0, 1.0, 1.0, 1.0, 1.0, 1.0, 1.0, 1.0, 1.0, 1.0, 1.0, 1.0, 1.0, 1.0, 1.0, 1.0, 1.0, 1.0, 1.0, 1.0, 1.0, 1.0, 1.0, 1.0, 1.0, 1.0, 1.0, 1.0, 1.0, 1.0, 1.0, 1.0, 1.0, 1.0, 1.0, 1.0, 1.0, 1.0, 1.0, 1.0, 1.0, 1.0, 1.0, 1.0, 1.0, 1.0, 1.0, 1.0, 1.0, 1.0, 1.0, 1.0, 1.0, 1.0, 1.0, 1.0, 1.0, 1.0, 1.0, 1.0, 1.0, 1.0, 1.0, 1.0, 1.0, 1.0, 1.0, 1.0, 1.0, 1.0, 1.0, 1.0, 1.0, 1.0, 1.0, 1.0, 1.0, 1.0, 1.0, 1.0, 1.0, 1.0, 1.0, 1.0, 1.0, 1.0, 1.0, 1.0, 1.0, 1.0, 1.0, 1.0, 1.0, 1.0, 1.0, 1.0, 1.0, 1.0, 1.0, 1.0, 1.0, 1.0, 1.0, 1.0, 1.0, 1.0, 1.0, 1.0, 1.0, 1.0, 1.0, 1.0, 1.0, 1.0, 1.0, 1.0, 1.0, 1.0, 1.0, 1.0, 1.0, 1.0, 1.0, 1.0, 1.0, 1.0, 1.0, 1.0, 1.0, 1.0, 1.0, 1.0, 1.0, 1.0, 1.0, 1.0, 1.0, 1.0, 1.0, 1.0, 1.0, 1.0, 1.0, 1.0, 1.0, 1.0, 1.0, 1.0, 1.0, 1.0, 1.0, 1.0, 1.0, 1.0, 1.0, 1.0, 1.0, 1.0, 1.0, 1.0, 1.0, 1.0, 1.0, 1.0, 1.0, 1.0, 1.0, 1.0, 1.0, 1.0, 1.0, 1.0, 1.0, 1.0, 1.0, 1.0, 1.0, 1.0, 1.0, 1.0, 1.0, 1.0, 1.0, 1.0, 1.0, 1.0, 1.0, 1.0, 1.0, 1.0, 1.0, 1.0, 1.0, 1.0, 1.0, 1.0, 1.0, 1.0, 1.0, 1.0, 1.0, 1.0, 1.0, 1.0, 1.0, 1.0, 1.0, 1.0, 1.0, 1.0, 1.0, 1.0, 1.0, 1.0, 1.0, 1.0, 1.0, 1.0, 1.0, 1.0, 1.0, 1.0, 1.0, 1.0, 1.0, 1.0, 1.0, 1.0, 1.0, 1.0, 1.0, 1.0, 1.0, 1.0, 1.0, 1.0, 1.0, 1.0, 1.0, 1.0, 1.0, 1.0, 1.0, 1.0, 1.0, 1.0, 1.0, 1.0, 1.0, 1.0, 1.0, 1.0, 1.0, 1.0, 1.0, 1.0, 1.0, 1.0, 1.0, 1.0, 1.0, 1.0, 1.0, 1.0, 1.0, 1.0, 1.0, 1.0, 1.0, 1.0, 1.0, 1.0, 1.0, 1.0, 1.0, 1.0, 1.0, 1.0, 1.0, 1.0, 1.0, 1.0, 1.0, 1.0, 1.0, 1.0, 1.0, 1.0, 1.0, 1.0, 1.0, 1.0, 1.0, 1.0, 1.0, 1.0, 1.0, 1.0, 1.0, 1.0, 1.0, 1.0, 1.0, 1.0, 1.0, 1.0, 1.0, 1.0, 1.0, 1.0, 1.0, 1.0, 1.0, 1.0, 1.0, 1.0, 1.0, 1.0, 1.0, 1.0, 1.0, 1.0, 1.0, 1.0, 1.0, 1.0, 1.0, 1.0, 1.0, 1.0, 1.0, 1.0, 1.0, 1.0, 1.0, 1.0, 1.0, 1.0, 1.0, 1.0, 1.0, 1.0, 1.0, 1.0, 1.0, 1.0, 1.0, 1.0, 1.0, 1.0, 1.0, 1.0, 1.0, 1.0, 1.0, 1.0, 1.0, 1.0, 1.0, 1.0, 1.0, 1.0, 1.0, 1.0, 1.0, 1.0, 1.0, 1.0, 1.0, 1.0, 1.0, 1.0, 1.0, 1.0, 1.0, 1.0, 1.0, 1.0, 1.0, 1.0, 1.0, 1.0, 1.0, 1.0, 1.0, 1.0, 1.0, 1.0, 1.0, 1.0, 1.0, 1.0, 1.0, 1.0, 1.0, 1.0, 1.0, 1.0, 1.0, 1.0, 1.0, 1.0, 1.0, 1.0, 1.0, 1.0, 1.0, 1.0, 1.0, 1.0, 1.0, 1.0, 1.0, 1.0, 1.0, 1.0, 1.0, 1.0, 1.0, 1.0, 1.0, 1.0, 1.0, 1.0, 1.0, 1.0, 1.0, 1.0, 1.0, 1.0, 1.0, 1.0, 1.0, 1.0, 1.0, 1.0, 1.0, 1.0, 1.0, 1.0, 1.0, 1.0, 1.0, 1.0, 1.0, 1.0, 1.0, 1.0, 1.0, 1.0, 1.0, 1.0, 1.0, 1.0, 1.0, 1.0, 1.0, 1.0, 1.0, 1.0, 1.0, 1.0, 1.0, 1.0, 1.0, 1.0, 1.0, 1.0, 1.0, 1.0, 1.0, 1.0, 1.0, 1.0, 1.0, 1.0, 1.0, 1.0, 1.0, 1.0, 1.0, 1.0, 1.0, 1.0, 1.0, 1.0, 1.0, 1.0, 1.0, 1.0, 1.0, 1.0, 1.0, 1.0, 1.0, 1.0, 1.0, 1.0, 1.0, 1.0, 1.0, 1.0, 1.0, 1.0, 1.0, 1.0, 1.0, 1.0])
me_switchbox.materials.append(mat_switchbox_001_tex)
me_switchbox.use_remesh_preserve_volume = False
me_switchbox.use_remesh_preserve_attributes = False
me_switchbox.use_mirror_vertex_groups = False
me_switchbox.update()

# ---- objects
ob_switchbox = bpy.data.objects.new('switchbox', me_switchbox)
ob_lamp = bpy.data.objects.new('Lamp', light_spot)
ob_camera = bpy.data.objects.new('Camera', cam_camera)

# ---- transforms, parenting, visibility, modifiers, constraints
ob_switchbox.location = (0.0, 0.0, 0.0)
ob_switchbox.lock_rotations_4d = False
ob_switchbox.empty_display_type = 'ARROWS'
ob_switchbox.color = (0.0, 0.0, 0.0, 1.0)
ob_switchbox.show_wire = True
ob_switchbox.lineart.crease_threshold = 0.0
ob_lamp.location = (-9.524e-16, -10.0, 7.0)
ob_lamp.rotation_euler = (0.8296, 9.588e-09, -2.436e-09)
ob_lamp.lock_rotations_4d = False
ob_lamp.empty_display_type = 'ARROWS'
ob_lamp.color = (0.0, 0.0, 0.0, 0.0)
ob_lamp.lineart.crease_threshold = 0.0
ob_camera.location = (6.283, -5.0, 5.867)
ob_camera.rotation_euler = (0.9238, -0.02162, 0.9207)
ob_camera.lock_rotations_4d = False
ob_camera.empty_display_type = 'ARROWS'
ob_camera.color = (0.0, 0.0, 0.0, 0.0)
ob_camera.display_type = 'WIRE'
ob_camera.lineart.crease_threshold = 0.0

# ---- collection membership
col_collection_1.objects.link(ob_switchbox)
col_collection_1.objects.link(ob_lamp)
col_collection_1.objects.link(ob_camera)

# ---- scene / render settings (as saved in the file)
scene.camera = ob_camera
scene.frame_start = 1; scene.frame_end = 250; scene.frame_set(1)
scene.render.engine = 'BLENDER_EEVEE_NEXT'
scene.render.image_settings.file_format = 'JPEG'
scene.render.image_settings.color_mode = 'RGB'
scene.render.image_settings.compression = 90
scene.render.resolution_x = 800
scene.render.resolution_y = 600
scene.render.pixel_aspect_x = 100.0
scene.render.pixel_aspect_y = 100.0
scene.render.fps = 25
scene.render.dither_intensity = 0.0
scene.render.use_compositing = False
scene.render.use_sequencer = False
scene.render.bake_bias = 0.0
scene.render.use_stamp_time = False
scene.render.use_stamp_date = False
scene.render.use_stamp_frame = False
scene.render.use_stamp_camera = False
scene.render.use_stamp_scene = False
scene.render.use_stamp_filename = False
scene.render.use_stamp_render_time = False
scene.render.stamp_font_size = 0
scene.cycles.use_denoising = False
scene.cycles.samples = 10
scene.cycles.sampling_pattern = 'TABULATED_SOBOL'
scene.cycles.light_sampling_threshold = 0.0
scene.cycles.use_adaptive_sampling = False
scene.cycles.use_light_tree = False
scene.cycles.blur_glossy = 0.0
scene.cycles.volume_bounces = 1
scene.cycles.pixel_filter_type = 'GAUSSIAN'
scene.cycles.sample_clamp_indirect = 0.0
scene.view_settings.view_transform = 'Raw'
bpy.context.view_layer.update()
